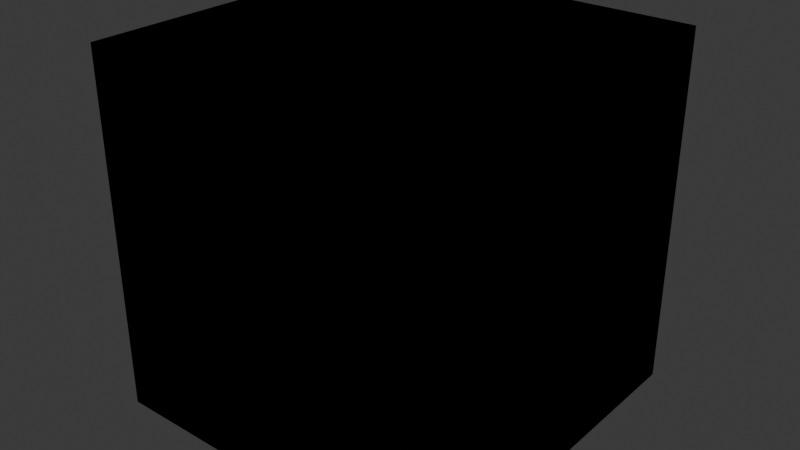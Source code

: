 # Source: archetypes.blend  (saved by Blender 4.0.36; exported with 4.5.12 LTS)
import bpy
from mathutils import Matrix  # noqa: F401  (used for matrix-valued properties, if any)

bpy.ops.wm.read_factory_settings(use_empty=True)
scene = bpy.context.scene
scene.name = 'Scene'

# ---- world
world_world = bpy.data.worlds.new('World'); scene.world = world_world
world_world.use_nodes = True; world_world.node_tree.nodes.clear()
_N = world_world.node_tree.nodes; _L = world_world.node_tree.links
n0 = _N.new('ShaderNodeOutputWorld'); n0.name = 'World Output'; n0.location = (300, 300)
n1 = _N.new('ShaderNodeBackground'); n1.name = 'Background'; n1.location = (10, 300)
n1.inputs[0].default_value = (0.05088, 0.05088, 0.05088, 1.0)
_L.new(n1.outputs[0], n0.inputs[0])
n0.is_active_output = True
world_world.color = (0.05088, 0.05088, 0.05088)
world_world.use_sun_shadow = False
world_world.sun_shadow_jitter_overblur = 0.0

# ---- meshes
me_test_drawable_mesh = bpy.data.meshes.new('test_drawable.mesh')
me_test_drawable_mesh.from_pydata([(-1.0, -1.0, -1.0), (-1.0, -1.0, 1.0), (-1.0, 1.0, -1.0), (-1.0, 1.0, 1.0), (1.0, -1.0, -1.0), (1.0, -1.0, 1.0), (1.0, 1.0, -1.0), (1.0, 1.0, 1.0)], [], [(0, 1, 3, 2), (2, 3, 7, 6), (6, 7, 5, 4), (4, 5, 1, 0), (2, 6, 4, 0), (7, 3, 1, 5)])
_uv = me_test_drawable_mesh.uv_layers.new(name='UVMap')
_uv.uv.foreach_set('vector', [0.375, 0.0, 0.625, 0.0, 0.625, 0.25, 0.375, 0.25, 0.375, 0.25, 0.625, 0.25, 0.625, 0.5, 0.375, 0.5, 0.375, 0.5, 0.625, 0.5, 0.625, 0.75, 0.375, 0.75, 0.375, 0.75, 0.625, 0.75, 0.625, 1.0, 0.375, 1.0, 0.125, 0.5, 0.375, 0.5, 0.375, 0.75, 0.125, 0.75, 0.625, 0.5, 0.875, 0.5, 0.875, 0.75, 0.625, 0.75])
me_test_drawable_mesh.update()
me_test_fragment_mesh = bpy.data.meshes.new('test_fragment.mesh')
me_test_fragment_mesh.from_pydata([(-1.0, -1.0, -1.0), (-1.0, -1.0, 1.0), (-1.0, 1.0, -1.0), (-1.0, 1.0, 1.0), (1.0, -1.0, -1.0), (1.0, -1.0, 1.0), (1.0, 1.0, -1.0), (1.0, 1.0, 1.0)], [], [(0, 1, 3, 2), (2, 3, 7, 6), (6, 7, 5, 4), (4, 5, 1, 0), (2, 6, 4, 0), (7, 3, 1, 5)])
_uv = me_test_fragment_mesh.uv_layers.new(name='UVMap')
_uv.uv.foreach_set('vector', [0.375, 0.0, 0.625, 0.0, 0.625, 0.25, 0.375, 0.25, 0.375, 0.25, 0.625, 0.25, 0.625, 0.5, 0.375, 0.5, 0.375, 0.5, 0.625, 0.5, 0.625, 0.75, 0.375, 0.75, 0.375, 0.75, 0.625, 0.75, 0.625, 1.0, 0.375, 1.0, 0.125, 0.5, 0.375, 0.5, 0.375, 0.75, 0.125, 0.75, 0.625, 0.5, 0.875, 0.5, 0.875, 0.75, 0.625, 0.75])
me_test_fragment_mesh.update()
me_test_child_drawable_01_mesh = bpy.data.meshes.new('test_child_drawable_01.mesh')
me_test_child_drawable_01_mesh.from_pydata([(-1.0, -1.0, -1.0), (-1.0, -1.0, 1.0), (-1.0, 1.0, -1.0), (-1.0, 1.0, 1.0), (1.0, -1.0, -1.0), (1.0, -1.0, 1.0), (1.0, 1.0, -1.0), (1.0, 1.0, 1.0)], [], [(0, 1, 3, 2), (2, 3, 7, 6), (6, 7, 5, 4), (4, 5, 1, 0), (2, 6, 4, 0), (7, 3, 1, 5)])
_uv = me_test_child_drawable_01_mesh.uv_layers.new(name='UVMap')
_uv.uv.foreach_set('vector', [0.375, 0.0, 0.625, 0.0, 0.625, 0.25, 0.375, 0.25, 0.375, 0.25, 0.625, 0.25, 0.625, 0.5, 0.375, 0.5, 0.375, 0.5, 0.625, 0.5, 0.625, 0.75, 0.375, 0.75, 0.375, 0.75, 0.625, 0.75, 0.625, 1.0, 0.375, 1.0, 0.125, 0.5, 0.375, 0.5, 0.375, 0.75, 0.125, 0.75, 0.625, 0.5, 0.875, 0.5, 0.875, 0.75, 0.625, 0.75])
me_test_child_drawable_01_mesh.update()
me_test_child_drawable_02_mesh = bpy.data.meshes.new('test_child_drawable_02.mesh')
me_test_child_drawable_02_mesh.from_pydata([(-1.0, -1.0, -1.0), (-1.0, -1.0, 1.0), (-1.0, 1.0, -1.0), (-1.0, 1.0, 1.0), (1.0, -1.0, -1.0), (1.0, -1.0, 1.0), (1.0, 1.0, -1.0), (1.0, 1.0, 1.0)], [], [(0, 1, 3, 2), (2, 3, 7, 6), (6, 7, 5, 4), (4, 5, 1, 0), (2, 6, 4, 0), (7, 3, 1, 5)])
_uv = me_test_child_drawable_02_mesh.uv_layers.new(name='UVMap')
_uv.uv.foreach_set('vector', [0.375, 0.0, 0.625, 0.0, 0.625, 0.25, 0.375, 0.25, 0.375, 0.25, 0.625, 0.25, 0.625, 0.5, 0.375, 0.5, 0.375, 0.5, 0.625, 0.5, 0.625, 0.75, 0.375, 0.75, 0.375, 0.75, 0.625, 0.75, 0.625, 1.0, 0.375, 1.0, 0.125, 0.5, 0.375, 0.5, 0.375, 0.75, 0.125, 0.75, 0.625, 0.5, 0.875, 0.5, 0.875, 0.75, 0.625, 0.75])
me_test_child_drawable_02_mesh.update()
me_bound_box = bpy.data.meshes.new('Bound Box')
me_bound_box.from_pydata([(-0.5, -0.5, -0.5), (-0.5, -0.5, 0.5), (-0.5, 0.5, -0.5), (-0.5, 0.5, 0.5), (0.5, -0.5, -0.5), (0.5, -0.5, 0.5), (0.5, 0.5, -0.5), (0.5, 0.5, 0.5)], [], [(0, 1, 3, 2), (2, 3, 7, 6), (6, 7, 5, 4), (4, 5, 1, 0), (2, 6, 4, 0), (7, 3, 1, 5)])
me_bound_box.update()
me_bound_box_001 = bpy.data.meshes.new('Bound Box.001')
me_bound_box_001.from_pydata([(-0.5, -0.5, -0.5), (-0.5, -0.5, 0.5), (-0.5, 0.5, -0.5), (-0.5, 0.5, 0.5), (0.5, -0.5, -0.5), (0.5, -0.5, 0.5), (0.5, 0.5, -0.5), (0.5, 0.5, 0.5)], [], [(0, 1, 3, 2), (2, 3, 7, 6), (6, 7, 5, 4), (4, 5, 1, 0), (2, 6, 4, 0), (7, 3, 1, 5)])
me_bound_box_001.update()
arm_skel = bpy.data.armatures.new('skel')  # bones are not reproduced

# ---- objects
ob_test_drawable_model = bpy.data.objects.new('test_drawable.model', me_test_drawable_mesh)
ob_test_drawable = bpy.data.objects.new('test_drawable', None)
ob_test_fragment_model = bpy.data.objects.new('test_fragment.model', me_test_fragment_mesh)
ob_test_fragment_drawable = bpy.data.objects.new('test_fragment.drawable', None)
ob_test_fragment = bpy.data.objects.new('test_fragment', arm_skel)
ob_test_child_drawable_01_model = bpy.data.objects.new('test_child_drawable_01.model', me_test_child_drawable_01_mesh)
ob_test_child_drawable_01 = bpy.data.objects.new('test_child_drawable_01', None)
ob_test_child_drawable_02_model = bpy.data.objects.new('test_child_drawable_02.model', me_test_child_drawable_02_mesh)
ob_test_child_drawable_02 = bpy.data.objects.new('test_child_drawable_02', None)
ob_test_drawable_dictionary = bpy.data.objects.new('test_drawable_dictionary', None)
ob_test_bound_composite = bpy.data.objects.new('test_bound_composite', None)
ob_test_bound = bpy.data.objects.new('test_bound', me_bound_box)
ob_test_drawable_bound_composite = bpy.data.objects.new('test_drawable_bound_composite', None)
ob_test_drawable_bound = bpy.data.objects.new('test_drawable_bound', me_bound_box_001)

# ---- transforms, parenting, visibility, modifiers, constraints
ob_test_drawable_model.parent = ob_test_drawable
ob_test_drawable_model.location = (0.0, 0.0, 0.0)
ob_test_drawable.location = (0.0, 0.0, 0.0)
ob_test_drawable.empty_display_size = 0.0001
ob_test_fragment_model.parent = ob_test_fragment_drawable
ob_test_fragment_model.location = (0.0, 0.0, 0.0)
ob_test_fragment_drawable.parent = ob_test_fragment
ob_test_fragment_drawable.location = (0.0, 0.0, 0.0)
ob_test_fragment_drawable.empty_display_size = 0.0001
ob_test_fragment.location = (0.0, 0.0, 0.0)
ob_test_child_drawable_01_model.parent = ob_test_child_drawable_01
ob_test_child_drawable_01_model.location = (0.0, 0.0, 0.0)
ob_test_child_drawable_01.parent = ob_test_drawable_dictionary
ob_test_child_drawable_01.location = (0.0, 0.0, 0.0)
ob_test_child_drawable_01.empty_display_size = 0.0001
ob_test_child_drawable_02_model.parent = ob_test_child_drawable_02
ob_test_child_drawable_02_model.location = (0.0, 0.0, 0.0)
ob_test_child_drawable_02.parent = ob_test_drawable_dictionary
ob_test_child_drawable_02.location = (0.0, 0.0, 0.0)
ob_test_child_drawable_02.empty_display_size = 0.0001
ob_test_drawable_dictionary.location = (0.0, 0.0, 0.0)
ob_test_drawable_dictionary.empty_display_size = 0.0001
ob_test_bound_composite.location = (0.0, 0.0, 0.0)
ob_test_bound_composite.empty_display_size = 0.0001
ob_test_bound_composite.hide_render = True
ob_test_bound.parent = ob_test_bound_composite
ob_test_bound.location = (0.0, 0.0, 0.0)
ob_test_bound.hide_render = True
ob_test_drawable_bound_composite.parent = ob_test_drawable
ob_test_drawable_bound_composite.location = (0.0, 0.0, 0.0)
ob_test_drawable_bound_composite.empty_display_size = 0.0001
ob_test_drawable_bound_composite.hide_render = True
ob_test_drawable_bound.parent = ob_test_drawable_bound_composite
ob_test_drawable_bound.location = (0.0, 0.0, 0.0)
ob_test_drawable_bound.hide_render = True

# ---- collection membership
scene.collection.objects.link(ob_test_drawable_model)
scene.collection.objects.link(ob_test_drawable)
scene.collection.objects.link(ob_test_fragment_model)
scene.collection.objects.link(ob_test_fragment_drawable)
scene.collection.objects.link(ob_test_fragment)
scene.collection.objects.link(ob_test_child_drawable_01_model)
scene.collection.objects.link(ob_test_child_drawable_01)
scene.collection.objects.link(ob_test_child_drawable_02_model)
scene.collection.objects.link(ob_test_child_drawable_02)
scene.collection.objects.link(ob_test_drawable_dictionary)
scene.collection.objects.link(ob_test_bound_composite)
scene.collection.objects.link(ob_test_bound)
scene.collection.objects.link(ob_test_drawable_bound_composite)
scene.collection.objects.link(ob_test_drawable_bound)

# ---- scene / render settings (as saved in the file)
scene.frame_start = 1; scene.frame_end = 250; scene.frame_set(1)
scene.render.engine = 'BLENDER_EEVEE_NEXT'
scene.cycles.sampling_pattern = 'TABULATED_SOBOL'
bpy.context.view_layer.update()

# ---- added for rendering (the .blend has no active camera and no usable light): camera, sun
cam_auto = bpy.data.cameras.new('AutoCamera')
cam_auto.lens = 50.0
cam_auto.sensor_width = 36.0
cam_auto.clip_end = 1000.0
ob_auto_camera = bpy.data.objects.new('AutoCamera', cam_auto)
scene.collection.objects.link(ob_auto_camera)
ob_auto_camera.location = (3.20507, -3.84609, 2.56406)
ob_auto_camera.rotation_euler = (1.09748, -7.21219e-08, 0.694738)
scene.camera = ob_auto_camera
light_auto_sun = bpy.data.lights.new('AutoSun', 'SUN')
light_auto_sun.energy = 3.0
light_auto_sun.angle = 0.0523599
ob_auto_sun = bpy.data.objects.new('AutoSun', light_auto_sun)
scene.collection.objects.link(ob_auto_sun)
ob_auto_sun.rotation_euler = (0.872665, 0.174533, 0.523599)
bpy.context.view_layer.update()
